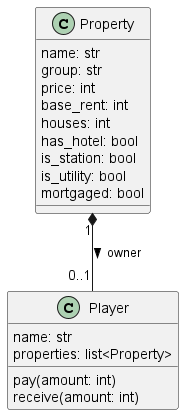

The diagram above was rendered by PlantUML. Its source (embedded in the PNG):
@startuml
class Property {
  name: str
  group: str
  price: int
  base_rent: int
  houses: int
  has_hotel: bool
  is_station: bool
  is_utility: bool
  mortgaged: bool
}

class Player {
   name: str
   properties: list<Property>
   pay(amount: int)
   receive(amount: int)
}

Property "1" *-- "0..1" Player : owner >
@enduml